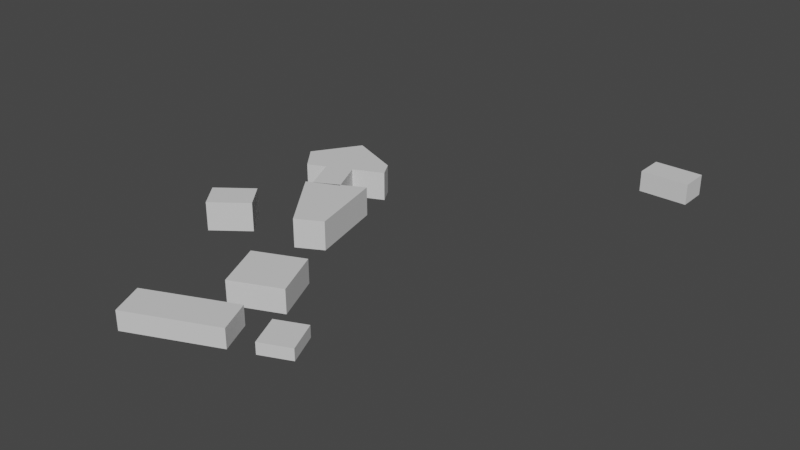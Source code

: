 # Source: map_FHNW.blend  (saved by Blender 2.93.21; exported with 4.5.12 LTS)
import bpy
from mathutils import Matrix  # noqa: F401  (used for matrix-valued properties, if any)

bpy.ops.wm.read_factory_settings(use_empty=True)
scene = bpy.context.scene
scene.name = 'Scene'

# ---- collections
col_collection = bpy.data.collections.new('Collection'); scene.collection.children.link(col_collection)
col_buildings_fhnw_svg = bpy.data.collections.new('buildings_FHNW.svg'); scene.collection.children.link(col_buildings_fhnw_svg)

# ---- materials (node trees are filled in below, after node groups)
mat_svgmat = bpy.data.materials.new('SVGMat')
mat_svgmat.use_transparent_shadow = False
mat_svgmat.diffuse_color = (0.6939, 0.6939, 0.6939, 1.0)
mat_svgmat_001 = bpy.data.materials.new('SVGMat.001')
mat_svgmat_001.use_transparent_shadow = False
mat_svgmat_001.diffuse_color = (0.6939, 0.6939, 0.6939, 1.0)
mat_svgmat_002 = bpy.data.materials.new('SVGMat.002')
mat_svgmat_002.use_transparent_shadow = False
mat_svgmat_002.diffuse_color = (0.6939, 0.6939, 0.6939, 1.0)
mat_svgmat_003 = bpy.data.materials.new('SVGMat.003')
mat_svgmat_003.use_transparent_shadow = False
mat_svgmat_003.diffuse_color = (0.6939, 0.6939, 0.6939, 1.0)
mat_svgmat_004 = bpy.data.materials.new('SVGMat.004')
mat_svgmat_004.use_transparent_shadow = False
mat_svgmat_004.diffuse_color = (0.6939, 0.6939, 0.6939, 1.0)
mat_svgmat_005 = bpy.data.materials.new('SVGMat.005')
mat_svgmat_005.use_transparent_shadow = False
mat_svgmat_005.diffuse_color = (0.6939, 0.6939, 0.6939, 1.0)
mat_svgmat_012 = bpy.data.materials.new('SVGMat.012')
mat_svgmat_012.use_transparent_shadow = False
mat_svgmat_012.diffuse_color = (0.6939, 0.6939, 0.6939, 1.0)

# ---- material node trees

# ---- world
world_world = bpy.data.worlds.new('World'); scene.world = world_world
world_world.use_nodes = True; world_world.node_tree.nodes.clear()
_N = world_world.node_tree.nodes; _L = world_world.node_tree.links
n0 = _N.new('ShaderNodeOutputWorld'); n0.name = 'World Output'; n0.location = (300, 300)
n1 = _N.new('ShaderNodeBackground'); n1.name = 'Background'; n1.location = (10, 300)
n1.inputs[0].default_value = (0.05088, 0.05088, 0.05088, 1.0)
_L.new(n1.outputs[0], n0.inputs[0])
n0.is_active_output = True
world_world.color = (0.05088, 0.05088, 0.05088)
world_world.use_sun_shadow = False
world_world.sun_shadow_jitter_overblur = 0.0

# ---- meshes
me_curve = bpy.data.meshes.new('Curve')
me_curve.from_pydata([(0.0, 36.75, 0.0), (6.688, 41.82, 0.0), (10.44, 36.87, 0.0), (3.756, 31.8, 0.0), (0.0, 36.75, 5.708), (6.688, 41.82, 5.708), (10.44, 36.87, 5.708), (3.756, 31.8, 5.708)], [], [(0, 1, 2), (0, 2, 3), (4, 6, 5), (4, 7, 6), (3, 2, 6, 7), (2, 1, 5, 6), (1, 0, 4, 5), (0, 3, 7, 4)])
_uv = me_curve.uv_layers.new(name='UVMap')
_uv.uv.foreach_set('vector', [0.0, 0.0, 0.3333, 0.0, 0.6667, 0.0, 0.0, 0.0, 0.6667, 0.0, 1.0, 0.0, 0.0, 0.0, 0.6667, 0.0, 0.3333, 0.0, 0.0, 0.0, 1.0, 0.0, 0.6667, 0.0, 1.0, 0.0, 0.6667, 0.0, 0.6667, 0.0, 1.0, 0.0, 0.6667, 0.0, 0.3333, 0.0, 0.3333, 0.0, 0.6667, 0.0, 0.3333, 0.0, 0.0, 0.0, 0.0, 0.0, 0.3333, 0.0, 0.0, 0.0, 1.0, 0.0, 1.0, 0.0, 0.0, 0.0])
me_curve.materials.append(mat_svgmat)
me_curve.use_remesh_fix_poles = True
me_curve.use_remesh_preserve_attributes = False
me_curve.update()
me_curve_001 = bpy.data.meshes.new('Curve.001')
me_curve_001.from_pydata([(21.92, 25.64, 0.0), (31.36, 29.72, 0.0), (35.44, 20.29, 0.0), (26.0, 16.2, 0.0), (21.92, 25.64, 4.654), (31.36, 29.72, 4.654), (35.44, 20.29, 4.654), (26.0, 16.2, 4.654)], [], [(0, 1, 2), (3, 0, 2), (4, 6, 5), (7, 6, 4), (2, 1, 5, 6), (1, 0, 4, 5), (0, 3, 7, 4), (3, 2, 6, 7)])
_uv = me_curve_001.uv_layers.new(name='UVMap')
_uv.uv.foreach_set('vector', [0.0, 0.0, 0.3333, 0.0, 0.6667, 0.0, 1.0, 0.0, 0.0, 0.0, 0.6667, 0.0, 0.0, 0.0, 0.6667, 0.0, 0.3333, 0.0, 1.0, 0.0, 0.6667, 0.0, 0.0, 0.0, 0.6667, 0.0, 0.3333, 0.0, 0.3333, 0.0, 0.6667, 0.0, 0.3333, 0.0, 0.0, 0.0, 0.0, 0.0, 0.3333, 0.0, 0.0, 0.0, 1.0, 0.0, 1.0, 0.0, 0.0, 0.0, 1.0, 0.0, 0.6667, 0.0, 0.6667, 0.0, 1.0, 0.0])
me_curve_001.materials.append(mat_svgmat_001)
me_curve_001.use_remesh_fix_poles = True
me_curve_001.use_remesh_preserve_attributes = False
me_curve_001.update()
me_curve_002 = bpy.data.meshes.new('Curve.002')
me_curve_002.from_pydata([(37.39, 15.38, 0.0), (43.13, 17.87, 0.0), (45.81, 11.67, 0.0), (40.07, 9.191, 0.0), (37.39, 15.38, 2.269), (43.13, 17.87, 2.269), (45.81, 11.67, 2.269), (40.07, 9.191, 2.269)], [], [(0, 1, 2), (3, 0, 2), (4, 6, 5), (7, 6, 4), (0, 3, 7, 4), (3, 2, 6, 7), (2, 1, 5, 6), (1, 0, 4, 5)])
_uv = me_curve_002.uv_layers.new(name='UVMap')
_uv.uv.foreach_set('vector', [0.0, 0.0, 0.3333, 0.0, 0.6667, 0.0, 1.0, 0.0, 0.0, 0.0, 0.6667, 0.0, 0.0, 0.0, 0.6667, 0.0, 0.3333, 0.0, 1.0, 0.0, 0.6667, 0.0, 0.0, 0.0, 0.0, 0.0, 1.0, 0.0, 1.0, 0.0, 0.0, 0.0, 1.0, 0.0, 0.6667, 0.0, 0.6667, 0.0, 1.0, 0.0, 0.6667, 0.0, 0.3333, 0.0, 0.3333, 0.0, 0.6667, 0.0, 0.3333, 0.0, 0.0, 0.0, 0.0, 0.0, 0.3333, 0.0])
me_curve_002.materials.append(mat_svgmat_002)
me_curve_002.use_remesh_fix_poles = True
me_curve_002.use_remesh_preserve_attributes = False
me_curve_002.update()
me_curve_003 = bpy.data.meshes.new('Curve.003')
me_curve_003.from_pydata([(15.98, 6.511, 0.0), (32.82, 13.79, 0.0), (35.61, 7.351, 0.0), (18.77, 0.06838, 0.0), (15.98, 6.511, 3.783), (32.82, 13.79, 3.783), (35.61, 7.351, 3.783), (18.77, 0.06838, 3.783)], [], [(0, 1, 2), (0, 2, 3), (4, 6, 5), (4, 7, 6), (3, 2, 6, 7), (2, 1, 5, 6), (1, 0, 4, 5), (0, 3, 7, 4)])
_uv = me_curve_003.uv_layers.new(name='UVMap')
_uv.uv.foreach_set('vector', [0.0, 0.0, 0.3333, 0.0, 0.6667, 0.0, 0.0, 0.0, 0.6667, 0.0, 1.0, 0.0, 0.0, 0.0, 0.6667, 0.0, 0.3333, 0.0, 0.0, 0.0, 1.0, 0.0, 0.6667, 0.0, 1.0, 0.0, 0.6667, 0.0, 0.6667, 0.0, 1.0, 0.0, 0.6667, 0.0, 0.3333, 0.0, 0.3333, 0.0, 0.6667, 0.0, 0.3333, 0.0, 0.0, 0.0, 0.0, 0.0, 0.3333, 0.0, 0.0, 0.0, 1.0, 0.0, 1.0, 0.0, 0.0, 0.0])
me_curve_003.materials.append(mat_svgmat_003)
me_curve_003.use_remesh_fix_poles = True
me_curve_003.use_remesh_preserve_attributes = False
me_curve_003.update()
me_curve_004 = bpy.data.meshes.new('Curve.004')
me_curve_004.from_pydata([(13.47, 50.79, 0.0), (11.39, 49.72, 0.0), (20.5, 37.19, 0.0), (25.53, 39.9, 0.0), (21.95, 55.09, 0.0), (17.92, 53.04, 0.0), (14.06, 51.09, 5.708), (14.06, 51.09, 0.0), (13.47, 50.79, 5.708), (11.39, 49.72, 5.708), (20.5, 37.19, 5.708), (25.53, 39.9, 5.708), (21.95, 55.09, 5.708), (17.92, 53.04, 5.708), (8.123, 69.48, 0.0), (2.256, 60.59, 0.0), (6.125, 55.63, 0.0), (9.606, 57.24, 0.0), (14.44, 59.43, 0.0), (20.24, 62.08, 0.0), (18.44, 65.23, 0.0), (8.123, 69.48, 5.708), (2.256, 60.59, 5.708), (6.125, 55.63, 5.708), (9.606, 57.24, 5.708), (14.44, 59.43, 5.708), (20.24, 62.08, 5.708), (18.44, 65.23, 5.708), (9.606, 57.24, 1.142), (14.44, 59.43, 1.142), (12.72, 50.37, 5.708), (17.56, 52.56, 5.708), (12.72, 50.37, 1.142), (17.56, 52.56, 1.142)], [], [(5, 4, 3), (5, 3, 7), (1, 0, 3), (2, 1, 3), (13, 11, 12), (6, 11, 13), (8, 11, 6), (9, 11, 8), (10, 11, 9), (1, 2, 10, 9), (3, 0, 7), (0, 1, 9, 8), (13, 5, 7, 0, 8, 6), (3, 4, 12, 11), (4, 5, 13, 12), (2, 3, 11, 10), (15, 14, 20), (15, 20, 19), (15, 19, 18), (16, 15, 17), (17, 15, 18), (28, 29, 33, 32), (22, 27, 21), (22, 26, 27), (22, 25, 26), (23, 24, 22), (24, 25, 22), (14, 15, 22, 21), (15, 16, 23, 22), (19, 20, 27, 26), (16, 17, 28, 24, 23), (20, 14, 21, 27), (18, 19, 26, 25, 29), (17, 18, 29, 28), (32, 33, 31, 30), (24, 28, 32, 30), (25, 24, 30, 31), (29, 25, 31, 33)])
me_curve_004.polygons.foreach_set('material_index', [0, 0, 0, 0, 0, 0, 0, 0, 0, 0, 0, 0, 0, 0, 0, 0, 1, 1, 1, 1, 1, 1, 1, 1, 1, 1, 1, 1, 1, 1, 1, 1, 1, 1, 1, 1, 1, 1])
_uv = me_curve_004.uv_layers.new(name='UVMap')
_uv.uv.foreach_set('vector', [1.0, 0.0, 0.8571, 0.0, 0.7143, 0.0, 1.0, 0.0, 0.7143, 0.0, 0.2256, 0.0, 0.4286, 0.0, 0.2857, 0.0, 0.7143, 0.0, 0.5714, 0.0, 0.4286, 0.0, 0.7143, 0.0, 1.0, 0.0, 0.7143, 0.0, 0.8571, 0.0, 0.2256, 0.0, 0.7143, 0.0, 1.0, 0.0, 0.2857, 0.0, 0.7143, 0.0, 0.2256, 0.0, 0.4286, 0.0, 0.7143, 0.0, 0.2857, 0.0, 0.5714, 0.0, 0.7143, 0.0, 0.4286, 0.0, 0.4286, 0.0, 0.5714, 0.0, 0.5714, 0.0, 0.4286, 0.0, 0.7143, 0.0, 0.2857, 0.0, 0.2256, 0.0, 0.2857, 0.0, 0.4286, 0.0, 0.4286, 0.0, 0.2857, 0.0, 1.0, 0.0, 1.0, 0.0, 0.2256, 0.0, 0.2857, 0.0, 0.2857, 0.0, 0.2256, 0.0, 0.7143, 0.0, 0.8571, 0.0, 0.8571, 0.0, 0.7143, 0.0, 0.8571, 0.0, 1.0, 0.0, 1.0, 0.0, 0.8571, 0.0, 0.5714, 0.0, 0.7143, 0.0, 0.7143, 0.0, 0.5714, 0.0, 0.125, 0.0, 0.0, 0.0, 1.0, 0.0, 0.125, 0.0, 1.0, 0.0, 0.875, 0.0, 0.125, 0.0, 0.875, 0.0, 0.75, 0.0, 0.25, 0.0, 0.125, 0.0, 0.375, 0.0, 0.375, 0.0, 0.125, 0.0, 0.75, 0.0, 0.375, 0.0, 0.75, 0.0, 0.75, 0.0, 0.375, 0.0, 0.125, 0.0, 1.0, 0.0, 0.0, 0.0, 0.125, 0.0, 0.875, 0.0, 1.0, 0.0, 0.125, 0.0, 0.75, 0.0, 0.875, 0.0, 0.25, 0.0, 0.375, 0.0, 0.125, 0.0, 0.375, 0.0, 0.75, 0.0, 0.125, 0.0, 0.0, 0.0, 0.125, 0.0, 0.125, 0.0, 0.0, 0.0, 0.125, 0.0, 0.25, 0.0, 0.25, 0.0, 0.125, 0.0, 0.875, 0.0, 1.0, 0.0, 1.0, 0.0, 0.875, 0.0, 0.25, 0.0, 0.375, 0.0, 0.375, 0.0, 0.375, 0.0, 0.25, 0.0, 1.0, 0.0, 0.0, 0.0, 0.0, 0.0, 1.0, 0.0, 0.75, 0.0, 0.875, 0.0, 0.875, 0.0, 0.75, 0.0, 0.75, 0.0, 0.375, 0.0, 0.75, 0.0, 0.75, 0.0, 0.375, 0.0, 0.375, 0.0, 0.75, 0.0, 0.75, 0.0, 0.375, 0.0, 0.375, 0.0, 0.375, 0.0, 0.375, 0.0, 0.375, 0.0, 0.75, 0.0, 0.375, 0.0, 0.375, 0.0, 0.75, 0.0, 0.75, 0.0, 0.75, 0.0, 0.75, 0.0, 0.75, 0.0])
me_curve_004.materials.append(mat_svgmat_004)
me_curve_004.materials.append(mat_svgmat_005)
me_curve_004.use_remesh_fix_poles = True
me_curve_004.use_remesh_preserve_attributes = False
me_curve_004.update()
me_curve_012 = bpy.data.meshes.new('Curve.012')
me_curve_012.from_pydata([(56.09, 103.3, 0.0), (65.89, 103.3, 0.0), (65.89, 97.46, 0.0), (56.09, 97.46, 0.0), (56.09, 103.3, 4.22), (65.89, 103.3, 4.22), (65.89, 97.46, 4.22), (56.09, 97.46, 4.22)], [], [(3, 0, 1), (3, 1, 2), (7, 5, 4), (7, 6, 5), (2, 1, 5, 6), (1, 0, 4, 5), (0, 3, 7, 4), (3, 2, 6, 7)])
_uv = me_curve_012.uv_layers.new(name='UVMap')
_uv.uv.foreach_set('vector', [1.0, 0.0, 0.0, 0.0, 0.3333, 0.0, 1.0, 0.0, 0.3333, 0.0, 0.6667, 0.0, 1.0, 0.0, 0.3333, 0.0, 0.0, 0.0, 1.0, 0.0, 0.6667, 0.0, 0.3333, 0.0, 0.6667, 0.0, 0.3333, 0.0, 0.3333, 0.0, 0.6667, 0.0, 0.3333, 0.0, 0.0, 0.0, 0.0, 0.0, 0.3333, 0.0, 0.0, 0.0, 1.0, 0.0, 1.0, 0.0, 0.0, 0.0, 1.0, 0.0, 0.6667, 0.0, 0.6667, 0.0, 1.0, 0.0])
me_curve_012.materials.append(mat_svgmat_012)
me_curve_012.use_remesh_fix_poles = True
me_curve_012.use_remesh_preserve_attributes = False
me_curve_012.update()

# ---- objects
ob_empty = bpy.data.objects.new('Empty', None)
ob_curve = bpy.data.objects.new('Curve', me_curve)
ob_curve_001 = bpy.data.objects.new('Curve.001', me_curve_001)
ob_curve_002 = bpy.data.objects.new('Curve.002', me_curve_002)
ob_curve_003 = bpy.data.objects.new('Curve.003', me_curve_003)
ob_curve_004 = bpy.data.objects.new('Curve.004', me_curve_004)
ob_curve_011 = bpy.data.objects.new('Curve.011', me_curve_012)

# ---- transforms, parenting, visibility, modifiers, constraints
ob_empty.location = (0.1404, 75.98, 0.0)
ob_empty.scale = (12.0, 12.0, 1.0)
ob_empty.empty_display_type = 'IMAGE'
ob_empty.empty_display_size = 10.91
ob_empty.empty_image_offset = (-0.2291, -0.7709)
ob_curve.location = (-2.656, -3.664, -2.98e-08)
ob_curve.scale = (2.5, 2.5, 2.5)
ob_curve_001.location = (-2.656, -3.664, -2.98e-08)
ob_curve_001.scale = (2.5, 2.5, 2.5)
ob_curve_002.location = (-2.656, -3.664, -2.98e-08)
ob_curve_002.scale = (2.5, 2.5, 2.5)
ob_curve_003.location = (-2.656, -3.664, -2.98e-08)
ob_curve_003.scale = (2.5, 2.5, 2.5)
ob_curve_004.location = (-2.656, -3.664, -2.98e-08)
ob_curve_004.scale = (2.5, 2.5, 2.5)
ob_curve_011.location = (-2.883, -4.085, 0.0)
ob_curve_011.scale = (2.5, 2.5, 2.5)

# ---- collection membership
col_collection.objects.link(ob_empty)
col_buildings_fhnw_svg.objects.link(ob_curve)
col_buildings_fhnw_svg.objects.link(ob_curve_001)
col_buildings_fhnw_svg.objects.link(ob_curve_002)
col_buildings_fhnw_svg.objects.link(ob_curve_003)
col_buildings_fhnw_svg.objects.link(ob_curve_004)
col_buildings_fhnw_svg.objects.link(ob_curve_011)

# ---- scene / render settings (as saved in the file)
scene.frame_start = 1; scene.frame_end = 250; scene.frame_set(1)
scene.render.engine = 'BLENDER_EEVEE_NEXT'
scene.cycles.use_denoising = False
scene.cycles.samples = 128
scene.cycles.sampling_pattern = 'TABULATED_SOBOL'
scene.cycles.use_adaptive_sampling = False
scene.cycles.use_light_tree = False
scene.view_settings.view_transform = 'Filmic'
bpy.context.view_layer.update()

# ---- added for rendering (the .blend has no active camera and no usable light): camera, sun
cam_auto = bpy.data.cameras.new('AutoCamera')
cam_auto.lens = 50.0
cam_auto.sensor_width = 36.0
cam_auto.clip_end = 4967.69
ob_auto_camera = bpy.data.objects.new('AutoCamera', cam_auto)
scene.collection.objects.link(ob_auto_camera)
ob_auto_camera.location = (362.651, -214.387, 233.583)
ob_auto_camera.rotation_euler = (1.09748, -7.21219e-08, 0.694738)
scene.camera = ob_auto_camera
light_auto_sun = bpy.data.lights.new('AutoSun', 'SUN')
light_auto_sun.energy = 3.0
light_auto_sun.angle = 0.0523599
ob_auto_sun = bpy.data.objects.new('AutoSun', light_auto_sun)
scene.collection.objects.link(ob_auto_sun)
ob_auto_sun.rotation_euler = (0.872665, 0.174533, 0.523599)
bpy.context.view_layer.update()
